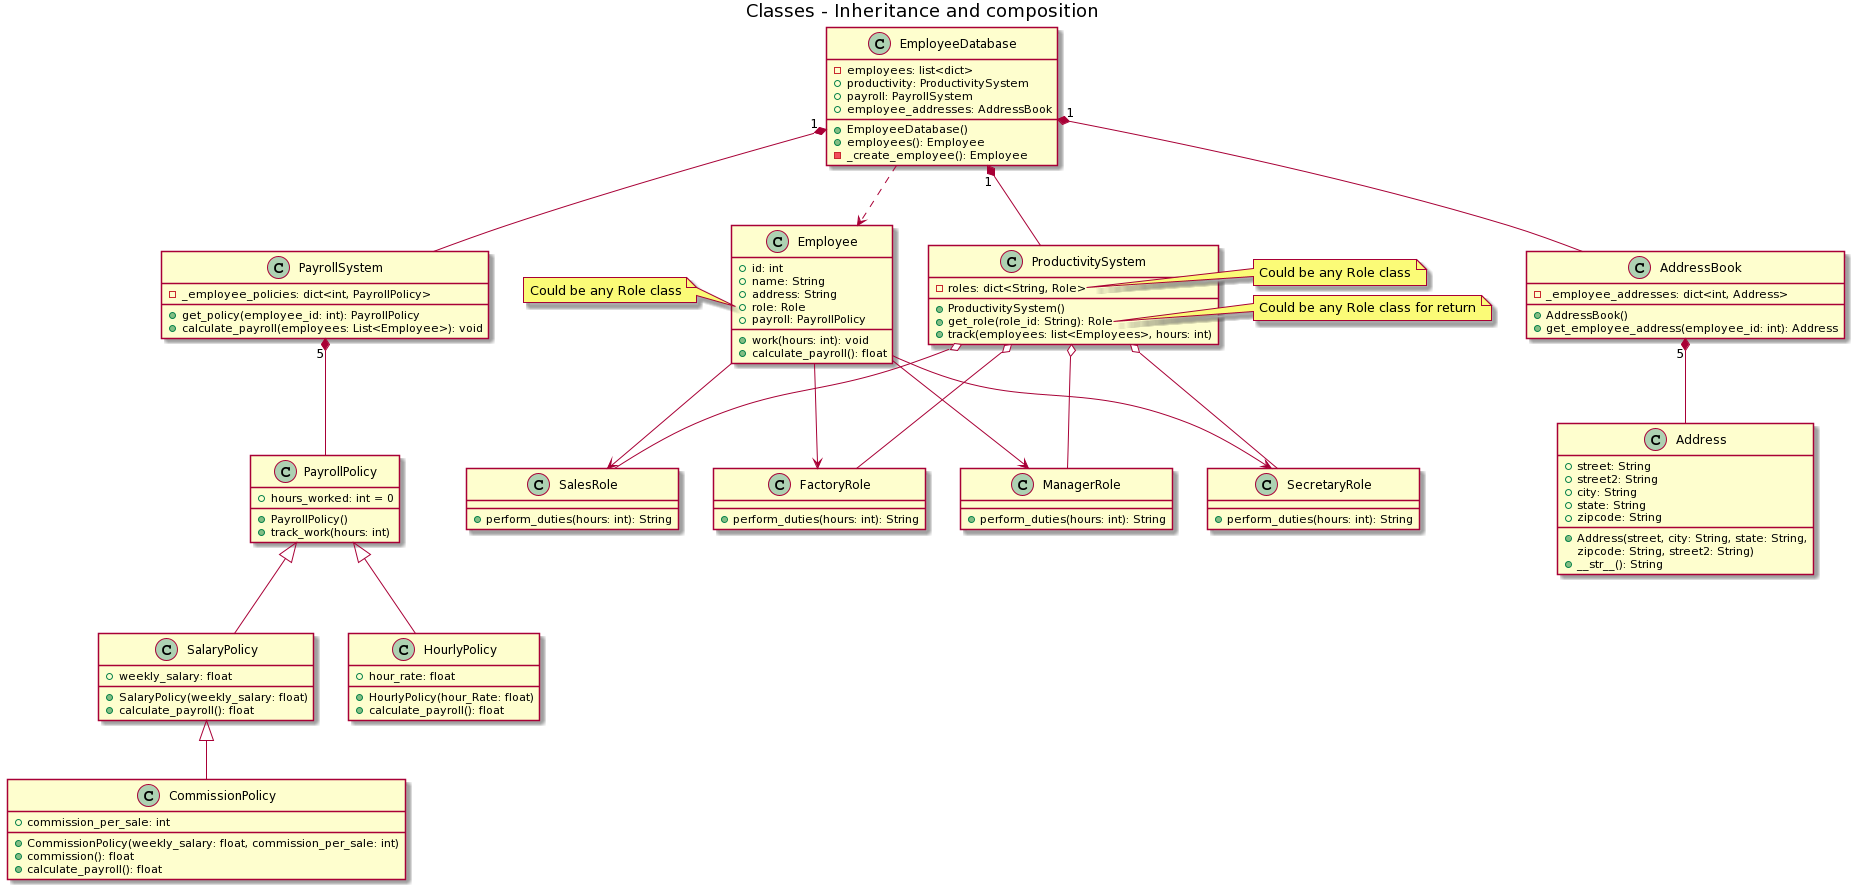

The diagram above was rendered by PlantUML. Its source (embedded in the PNG):
@startuml
skinparam groupInheritance 3
title Classes - Inheritance and composition

class PayrollSystem{
    -_employee_policies: dict<int, PayrollPolicy>
    +get_policy(employee_id: int): PayrollPolicy
    +calculate_payroll(employees: List<Employee>): void
}

PayrollSystem "5"*--down PayrollPolicy

class PayrollPolicy{
    +hours_worked: int = 0
    +PayrollPolicy()
    +track_work(hours: int)
}

class SalaryPolicy{
    +weekly_salary: float
    +SalaryPolicy(weekly_salary: float)
    +calculate_payroll(): float
}

PayrollPolicy <|-- SalaryPolicy

class HourlyPolicy{
    +hour_rate: float
    +HourlyPolicy(hour_Rate: float)
    +calculate_payroll(): float
}

PayrollPolicy <|-- HourlyPolicy

class CommissionPolicy{
    +commission_per_sale: int
    +CommissionPolicy(weekly_salary: float, commission_per_sale: int)
    +commission(): float
    +calculate_payroll(): float
}

SalaryPolicy <|-- CommissionPolicy

class ProductivitySystem{
    -roles: dict<String, Role>
    +ProductivitySystem()
    +get_role(role_id: String): Role
    +track(employees: list<Employees>, hours: int)
}

note right of ProductivitySystem::"roles"
Could be any Role class
end note
note right of ProductivitySystem::"get_role"
Could be any Role class for return
end note

class ManagerRole{
    +perform_duties(hours: int): String
}

 ProductivitySystem o--down ManagerRole

class SecretaryRole{
    +perform_duties(hours: int): String
}

ProductivitySystem o--down SecretaryRole

class SalesRole{
    +perform_duties(hours: int): String
}

ProductivitySystem o--down SalesRole

class FactoryRole{
    +perform_duties(hours: int): String
}

ProductivitySystem o--down FactoryRole

class Employee{
    +id: int
    +name: String
    +address: String
    +role: Role
    +payroll: PayrollPolicy
    +work(hours: int): void
    +calculate_payroll(): float
}

Employee -down-> ManagerRole
Employee -down-> SecretaryRole
Employee -down-> SalesRole
Employee -down-> FactoryRole

note left of Employee::"role"
Could be any Role class
end note

class EmployeeDatabase{
    -employees: list<dict>
    +productivity: ProductivitySystem
    +payroll: PayrollSystem
    +employee_addresses: AddressBook
    +EmployeeDatabase()
    +employees(): Employee
    -_create_employee(): Employee
}

EmployeeDatabase "1"*-down- PayrollSystem
EmployeeDatabase "1"*-down- ProductivitySystem
EmployeeDatabase "1"*-down- AddressBook
EmployeeDatabase -down.> Employee

class Address{
    +street: String
    +street2: String
    +city: String
    +state: String
    +zipcode: String
    +Address(street, city: String, state: String, 
    zipcode: String, street2: String)
    +__str__(): String
}

class AddressBook{
    -_employee_addresses: dict<int, Address>
    +AddressBook()
    +get_employee_address(employee_id: int): Address
}

AddressBook "5"*-down- Address
@enduml